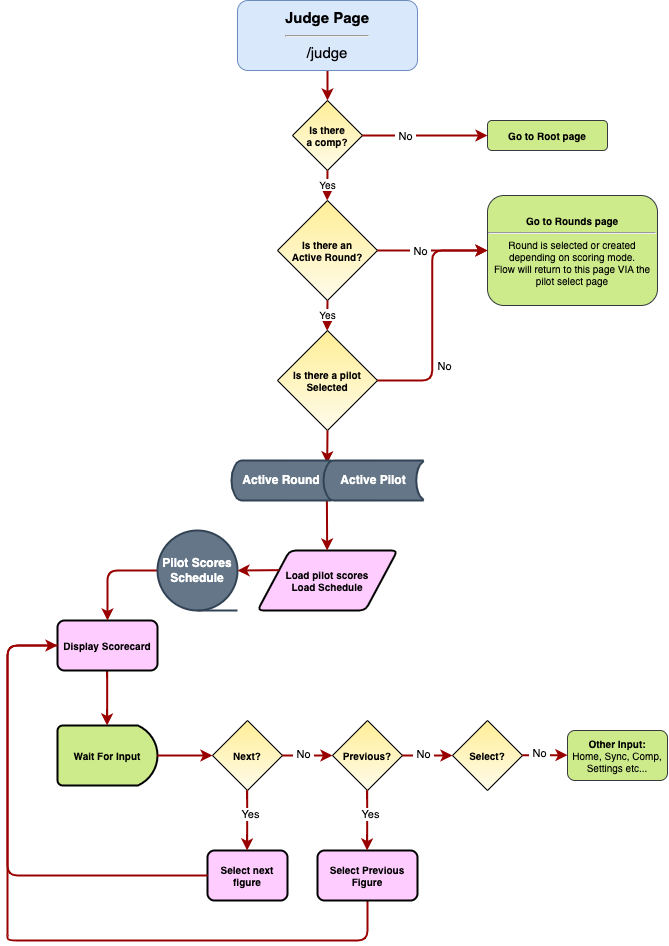

The diagram above was exported from draw.io. Its source (the exported page's mxGraphModel, read from the mxfile embedded in the PNG):
<mxGraphModel dx="1857" dy="1390" grid="1" gridSize="10" guides="1" tooltips="1" connect="1" arrows="1" fold="1" page="1" pageScale="1" pageWidth="827" pageHeight="1169" math="0" shadow="0">
  <root>
    <mxCell id="-VL6d2n5_1ewwq-sZDV1-0" />
    <mxCell id="-VL6d2n5_1ewwq-sZDV1-1" parent="-VL6d2n5_1ewwq-sZDV1-0" />
    <mxCell id="-VL6d2n5_1ewwq-sZDV1-2" value="&lt;b&gt;Is there &lt;br&gt;a comp?&lt;/b&gt;" style="rhombus;whiteSpace=wrap;html=1;rounded=0;shadow=0;glass=0;labelBackgroundColor=none;sketch=0;fontSize=10;fontColor=#000000;fillColor=#FFFBEB;gradientColor=#FFEE96;gradientDirection=north;" vertex="1" parent="-VL6d2n5_1ewwq-sZDV1-1">
      <mxGeometry x="365" y="120" width="70" height="70" as="geometry" />
    </mxCell>
    <mxCell id="-VL6d2n5_1ewwq-sZDV1-3" value="" style="edgeStyle=none;noEdgeStyle=1;strokeColor=#990000;strokeWidth=2;exitX=0.5;exitY=1;exitDx=0;exitDy=0;entryX=0.5;entryY=0;entryDx=0;entryDy=0;" edge="1" parent="-VL6d2n5_1ewwq-sZDV1-1" source="-VL6d2n5_1ewwq-sZDV1-6" target="-VL6d2n5_1ewwq-sZDV1-2">
      <mxGeometry width="100" height="100" relative="1" as="geometry">
        <mxPoint x="430" y="130" as="sourcePoint" />
        <mxPoint x="430" y="160" as="targetPoint" />
      </mxGeometry>
    </mxCell>
    <mxCell id="-VL6d2n5_1ewwq-sZDV1-4" value="" style="edgeStyle=elbowEdgeStyle;elbow=horizontal;strokeColor=#990000;strokeWidth=2;exitX=0.5;exitY=1;exitDx=0;exitDy=0;entryX=0.5;entryY=0;entryDx=0;entryDy=0;" edge="1" parent="-VL6d2n5_1ewwq-sZDV1-1" source="-VL6d2n5_1ewwq-sZDV1-2" target="-VL6d2n5_1ewwq-sZDV1-12">
      <mxGeometry width="100" height="100" relative="1" as="geometry">
        <mxPoint x="430" y="380" as="sourcePoint" />
        <mxPoint x="400" y="240" as="targetPoint" />
      </mxGeometry>
    </mxCell>
    <mxCell id="-VL6d2n5_1ewwq-sZDV1-5" value="Yes" style="edgeLabel;html=1;align=center;verticalAlign=middle;resizable=0;points=[];fontSize=10;fontColor=#000000;" vertex="1" connectable="0" parent="-VL6d2n5_1ewwq-sZDV1-4">
      <mxGeometry x="-0.1193" y="-1" relative="1" as="geometry">
        <mxPoint as="offset" />
      </mxGeometry>
    </mxCell>
    <mxCell id="-VL6d2n5_1ewwq-sZDV1-6" value="Judge Page&lt;hr&gt;&lt;span style=&quot;font-weight: normal;&quot;&gt;/judge&lt;/span&gt;" style="rounded=1;whiteSpace=wrap;html=1;shadow=0;glass=0;labelBackgroundColor=none;sketch=0;fontSize=15;fillColor=#dae8fc;gradientDirection=north;strokeColor=#6c8ebf;fontStyle=1" vertex="1" parent="-VL6d2n5_1ewwq-sZDV1-1">
      <mxGeometry x="310" y="20" width="180" height="70" as="geometry" />
    </mxCell>
    <mxCell id="-VL6d2n5_1ewwq-sZDV1-7" value="Go to Root page" style="rounded=1;whiteSpace=wrap;html=1;shadow=0;glass=0;labelBackgroundColor=none;sketch=0;fontSize=10;fillColor=#cdeb8b;gradientDirection=north;strokeColor=#36393d;fontStyle=1" vertex="1" parent="-VL6d2n5_1ewwq-sZDV1-1">
      <mxGeometry x="560" y="140" width="120" height="30" as="geometry" />
    </mxCell>
    <mxCell id="-VL6d2n5_1ewwq-sZDV1-8" value="" style="edgeStyle=elbowEdgeStyle;elbow=horizontal;strokeColor=#990000;strokeWidth=2;exitX=1;exitY=0.5;exitDx=0;exitDy=0;" edge="1" parent="-VL6d2n5_1ewwq-sZDV1-1" source="-VL6d2n5_1ewwq-sZDV1-2" target="-VL6d2n5_1ewwq-sZDV1-7">
      <mxGeometry width="100" height="100" relative="1" as="geometry">
        <mxPoint x="460" y="140" as="sourcePoint" />
        <mxPoint x="595" y="195" as="targetPoint" />
      </mxGeometry>
    </mxCell>
    <mxCell id="-VL6d2n5_1ewwq-sZDV1-9" value="&amp;nbsp;No&amp;nbsp;" style="edgeLabel;html=1;align=center;verticalAlign=middle;resizable=0;points=[];" vertex="1" connectable="0" parent="-VL6d2n5_1ewwq-sZDV1-8">
      <mxGeometry x="-0.435" y="-1" relative="1" as="geometry">
        <mxPoint x="7" y="-1" as="offset" />
      </mxGeometry>
    </mxCell>
    <mxCell id="-VL6d2n5_1ewwq-sZDV1-10" value="Other Input:&lt;br&gt;&lt;span style=&quot;font-weight: normal;&quot;&gt;Home, Sync, Comp, Settings etc...&lt;/span&gt;" style="rounded=1;whiteSpace=wrap;html=1;shadow=0;glass=0;labelBackgroundColor=none;sketch=0;fontSize=10;fillColor=#cdeb8b;gradientDirection=north;strokeColor=#36393d;fontStyle=1" vertex="1" parent="-VL6d2n5_1ewwq-sZDV1-1">
      <mxGeometry x="640" y="750" width="100" height="50" as="geometry" />
    </mxCell>
    <mxCell id="-VL6d2n5_1ewwq-sZDV1-11" value="&lt;b style=&quot;font-size: 10px;&quot;&gt;Load pilot scores&lt;br&gt;Load Schedule&lt;br style=&quot;font-size: 10px;&quot;&gt;&lt;/b&gt;" style="shape=parallelogram;html=1;strokeWidth=2;perimeter=parallelogramPerimeter;whiteSpace=wrap;rounded=1;arcSize=12;size=0.23;fillColor=#FFCCFF;align=center;fontSize=10;" vertex="1" parent="-VL6d2n5_1ewwq-sZDV1-1">
      <mxGeometry x="330" y="570" width="140" height="60" as="geometry" />
    </mxCell>
    <mxCell id="-VL6d2n5_1ewwq-sZDV1-12" value="&lt;b style=&quot;font-size: 10px;&quot;&gt;Is there an &lt;br style=&quot;font-size: 10px;&quot;&gt;Active Round?&lt;/b&gt;" style="rhombus;whiteSpace=wrap;html=1;rounded=0;shadow=0;glass=0;labelBackgroundColor=none;sketch=0;fontSize=10;fontColor=#000000;fillColor=#FFFBEB;gradientColor=#FFEE96;gradientDirection=north;" vertex="1" parent="-VL6d2n5_1ewwq-sZDV1-1">
      <mxGeometry x="350" y="220" width="100" height="100" as="geometry" />
    </mxCell>
    <mxCell id="-VL6d2n5_1ewwq-sZDV1-13" value="" style="edgeStyle=elbowEdgeStyle;elbow=horizontal;strokeColor=#990000;strokeWidth=2;exitX=1;exitY=0.5;exitDx=0;exitDy=0;" edge="1" parent="-VL6d2n5_1ewwq-sZDV1-1" source="-VL6d2n5_1ewwq-sZDV1-12" target="-VL6d2n5_1ewwq-sZDV1-15">
      <mxGeometry width="100" height="100" relative="1" as="geometry">
        <mxPoint x="490" y="290" as="sourcePoint" />
        <mxPoint x="555" y="290" as="targetPoint" />
      </mxGeometry>
    </mxCell>
    <mxCell id="-VL6d2n5_1ewwq-sZDV1-14" value="&amp;nbsp;No&amp;nbsp;" style="edgeLabel;html=1;align=center;verticalAlign=middle;resizable=0;points=[];" vertex="1" connectable="0" parent="-VL6d2n5_1ewwq-sZDV1-13">
      <mxGeometry x="-0.435" y="-1" relative="1" as="geometry">
        <mxPoint x="10" y="-1" as="offset" />
      </mxGeometry>
    </mxCell>
    <mxCell id="-VL6d2n5_1ewwq-sZDV1-15" value="Go to Rounds page&lt;hr&gt;&lt;span style=&quot;font-weight: normal;&quot;&gt;Round is selected or created depending on scoring mode.&lt;br&gt;Flow will return to this page VIA the pilot select page&lt;br&gt;&lt;/span&gt;" style="rounded=1;whiteSpace=wrap;html=1;shadow=0;glass=0;labelBackgroundColor=none;sketch=0;fontSize=10;fillColor=#cdeb8b;gradientDirection=north;strokeColor=#36393d;fontStyle=1" vertex="1" parent="-VL6d2n5_1ewwq-sZDV1-1">
      <mxGeometry x="560" y="215" width="170" height="110" as="geometry" />
    </mxCell>
    <mxCell id="-VL6d2n5_1ewwq-sZDV1-16" value="" style="edgeStyle=elbowEdgeStyle;elbow=horizontal;strokeColor=#990000;strokeWidth=2;exitX=0.5;exitY=1;exitDx=0;exitDy=0;" edge="1" parent="-VL6d2n5_1ewwq-sZDV1-1" source="-VL6d2n5_1ewwq-sZDV1-12" target="fIW16NUK2dkEpJXuxaTy-0">
      <mxGeometry width="100" height="100" relative="1" as="geometry">
        <mxPoint x="399.5" y="370" as="sourcePoint" />
        <mxPoint x="400" y="350" as="targetPoint" />
      </mxGeometry>
    </mxCell>
    <mxCell id="-VL6d2n5_1ewwq-sZDV1-17" value="Yes" style="edgeLabel;html=1;align=center;verticalAlign=middle;resizable=0;points=[];fontSize=10;fontColor=#000000;" vertex="1" connectable="0" parent="-VL6d2n5_1ewwq-sZDV1-16">
      <mxGeometry x="-0.1193" y="-1" relative="1" as="geometry">
        <mxPoint as="offset" />
      </mxGeometry>
    </mxCell>
    <mxCell id="-VL6d2n5_1ewwq-sZDV1-18" value="Wait For Input" style="strokeWidth=2;html=1;shape=mxgraph.flowchart.delay;whiteSpace=wrap;fillColor=#CDEB8B;fontStyle=1;fontSize=10;" vertex="1" parent="-VL6d2n5_1ewwq-sZDV1-1">
      <mxGeometry x="130" y="745" width="100" height="60" as="geometry" />
    </mxCell>
    <mxCell id="-VL6d2n5_1ewwq-sZDV1-19" value="" style="edgeStyle=elbowEdgeStyle;elbow=horizontal;strokeColor=#990000;strokeWidth=2;" edge="1" parent="-VL6d2n5_1ewwq-sZDV1-1" source="-VL6d2n5_1ewwq-sZDV1-21" target="-VL6d2n5_1ewwq-sZDV1-18">
      <mxGeometry width="100" height="100" relative="1" as="geometry">
        <mxPoint x="305" y="825" as="sourcePoint" />
        <mxPoint x="375" y="825" as="targetPoint" />
      </mxGeometry>
    </mxCell>
    <mxCell id="-VL6d2n5_1ewwq-sZDV1-20" value="&lt;b&gt;Next?&lt;/b&gt;" style="rhombus;whiteSpace=wrap;html=1;rounded=0;shadow=0;glass=0;labelBackgroundColor=none;sketch=0;fontSize=10;fontColor=#000000;fillColor=#FFFBEB;gradientColor=#FFEE96;gradientDirection=north;" vertex="1" parent="-VL6d2n5_1ewwq-sZDV1-1">
      <mxGeometry x="285" y="740" width="70" height="70" as="geometry" />
    </mxCell>
    <mxCell id="-VL6d2n5_1ewwq-sZDV1-21" value="Display Scorecard" style="rounded=1;whiteSpace=wrap;html=1;absoluteArcSize=1;arcSize=14;strokeWidth=2;fillColor=#FFCCFF;fontStyle=1;fontSize=10;" vertex="1" parent="-VL6d2n5_1ewwq-sZDV1-1">
      <mxGeometry x="130" y="640" width="100" height="50" as="geometry" />
    </mxCell>
    <mxCell id="-VL6d2n5_1ewwq-sZDV1-22" value="" style="edgeStyle=elbowEdgeStyle;elbow=horizontal;strokeColor=#990000;strokeWidth=2;exitX=0;exitY=0.5;exitDx=0;exitDy=0;entryX=0.5;entryY=0;entryDx=0;entryDy=0;exitPerimeter=0;" edge="1" parent="-VL6d2n5_1ewwq-sZDV1-1" source="-VL6d2n5_1ewwq-sZDV1-44" target="-VL6d2n5_1ewwq-sZDV1-21">
      <mxGeometry width="100" height="100" relative="1" as="geometry">
        <mxPoint x="339.54999999999995" y="687.5" as="sourcePoint" />
        <mxPoint x="220" y="715" as="targetPoint" />
        <Array as="points">
          <mxPoint x="180" y="688" />
        </Array>
      </mxGeometry>
    </mxCell>
    <mxCell id="-VL6d2n5_1ewwq-sZDV1-23" value="Select next figure" style="rounded=1;whiteSpace=wrap;html=1;absoluteArcSize=1;arcSize=14;strokeWidth=2;fillColor=#FFCCFF;fontStyle=1;fontSize=10;" vertex="1" parent="-VL6d2n5_1ewwq-sZDV1-1">
      <mxGeometry x="280" y="870" width="80" height="50" as="geometry" />
    </mxCell>
    <mxCell id="-VL6d2n5_1ewwq-sZDV1-24" value="" style="edgeStyle=elbowEdgeStyle;elbow=horizontal;strokeColor=#990000;strokeWidth=2;" edge="1" parent="-VL6d2n5_1ewwq-sZDV1-1" source="-VL6d2n5_1ewwq-sZDV1-18" target="-VL6d2n5_1ewwq-sZDV1-20">
      <mxGeometry width="100" height="100" relative="1" as="geometry">
        <mxPoint x="180" y="810" as="sourcePoint" />
        <mxPoint x="180" y="840" as="targetPoint" />
        <Array as="points" />
      </mxGeometry>
    </mxCell>
    <mxCell id="-VL6d2n5_1ewwq-sZDV1-25" value="" style="edgeStyle=elbowEdgeStyle;elbow=horizontal;strokeColor=#990000;strokeWidth=2;" edge="1" parent="-VL6d2n5_1ewwq-sZDV1-1" source="-VL6d2n5_1ewwq-sZDV1-20" target="-VL6d2n5_1ewwq-sZDV1-23">
      <mxGeometry width="100" height="100" relative="1" as="geometry">
        <mxPoint x="335" y="710" as="sourcePoint" />
        <mxPoint x="335" y="740" as="targetPoint" />
        <Array as="points" />
      </mxGeometry>
    </mxCell>
    <mxCell id="-VL6d2n5_1ewwq-sZDV1-26" value="Yes" style="edgeLabel;html=1;align=center;verticalAlign=middle;resizable=0;points=[];" vertex="1" connectable="0" parent="-VL6d2n5_1ewwq-sZDV1-25">
      <mxGeometry x="-0.2299" y="2" relative="1" as="geometry">
        <mxPoint as="offset" />
      </mxGeometry>
    </mxCell>
    <mxCell id="-VL6d2n5_1ewwq-sZDV1-27" value="" style="edgeStyle=elbowEdgeStyle;elbow=horizontal;strokeColor=#990000;strokeWidth=2;entryX=0;entryY=0.5;entryDx=0;entryDy=0;endArrow=none;endFill=0;exitX=0;exitY=0.5;exitDx=0;exitDy=0;" edge="1" parent="-VL6d2n5_1ewwq-sZDV1-1" source="-VL6d2n5_1ewwq-sZDV1-23" target="-VL6d2n5_1ewwq-sZDV1-21">
      <mxGeometry width="100" height="100" relative="1" as="geometry">
        <mxPoint x="29.99586206896558" y="1000" as="sourcePoint" />
        <mxPoint x="29.99586206896558" y="780" as="targetPoint" />
        <Array as="points">
          <mxPoint x="80" y="870" />
        </Array>
      </mxGeometry>
    </mxCell>
    <mxCell id="-VL6d2n5_1ewwq-sZDV1-28" value="" style="edgeStyle=elbowEdgeStyle;elbow=horizontal;strokeColor=#990000;strokeWidth=2;" edge="1" parent="-VL6d2n5_1ewwq-sZDV1-1" source="-VL6d2n5_1ewwq-sZDV1-20" target="-VL6d2n5_1ewwq-sZDV1-30">
      <mxGeometry width="100" height="100" relative="1" as="geometry">
        <mxPoint x="395" y="780" as="sourcePoint" />
        <mxPoint x="395" y="830" as="targetPoint" />
        <Array as="points">
          <mxPoint x="395" y="775" />
        </Array>
      </mxGeometry>
    </mxCell>
    <mxCell id="-VL6d2n5_1ewwq-sZDV1-29" value="&amp;nbsp;No&amp;nbsp;" style="edgeLabel;html=1;align=center;verticalAlign=middle;resizable=0;points=[];" vertex="1" connectable="0" parent="-VL6d2n5_1ewwq-sZDV1-28">
      <mxGeometry x="-0.2299" y="2" relative="1" as="geometry">
        <mxPoint as="offset" />
      </mxGeometry>
    </mxCell>
    <mxCell id="-VL6d2n5_1ewwq-sZDV1-30" value="&lt;b&gt;Previous?&lt;/b&gt;" style="rhombus;whiteSpace=wrap;html=1;rounded=0;shadow=0;glass=0;labelBackgroundColor=none;sketch=0;fontSize=10;fontColor=#000000;fillColor=#FFFBEB;gradientColor=#FFEE96;gradientDirection=north;" vertex="1" parent="-VL6d2n5_1ewwq-sZDV1-1">
      <mxGeometry x="405" y="740" width="70" height="70" as="geometry" />
    </mxCell>
    <mxCell id="-VL6d2n5_1ewwq-sZDV1-31" value="" style="edgeStyle=orthogonalEdgeStyle;rounded=1;orthogonalLoop=1;jettySize=auto;html=1;strokeWidth=2;strokeColor=#990000;endArrow=none;endFill=0;" edge="1" parent="-VL6d2n5_1ewwq-sZDV1-1" source="-VL6d2n5_1ewwq-sZDV1-32">
      <mxGeometry relative="1" as="geometry">
        <mxPoint x="80" y="955" as="targetPoint" />
        <Array as="points">
          <mxPoint x="440" y="960" />
          <mxPoint x="80" y="960" />
        </Array>
      </mxGeometry>
    </mxCell>
    <mxCell id="-VL6d2n5_1ewwq-sZDV1-32" value="Select Previous&lt;br&gt;Figure" style="rounded=1;whiteSpace=wrap;html=1;absoluteArcSize=1;arcSize=14;strokeWidth=2;fillColor=#FFCCFF;fontStyle=1;fontSize=10;" vertex="1" parent="-VL6d2n5_1ewwq-sZDV1-1">
      <mxGeometry x="390" y="870" width="100" height="50" as="geometry" />
    </mxCell>
    <mxCell id="-VL6d2n5_1ewwq-sZDV1-33" value="" style="edgeStyle=elbowEdgeStyle;elbow=horizontal;strokeColor=#990000;strokeWidth=2;" edge="1" parent="-VL6d2n5_1ewwq-sZDV1-1" source="-VL6d2n5_1ewwq-sZDV1-30" target="-VL6d2n5_1ewwq-sZDV1-32">
      <mxGeometry width="100" height="100" relative="1" as="geometry">
        <mxPoint x="515" y="870" as="sourcePoint" />
        <mxPoint x="515" y="920" as="targetPoint" />
        <Array as="points" />
      </mxGeometry>
    </mxCell>
    <mxCell id="-VL6d2n5_1ewwq-sZDV1-34" value="Yes" style="edgeLabel;html=1;align=center;verticalAlign=middle;resizable=0;points=[];" vertex="1" connectable="0" parent="-VL6d2n5_1ewwq-sZDV1-33">
      <mxGeometry x="-0.2299" y="2" relative="1" as="geometry">
        <mxPoint as="offset" />
      </mxGeometry>
    </mxCell>
    <mxCell id="-VL6d2n5_1ewwq-sZDV1-35" value="" style="edgeStyle=orthogonalEdgeStyle;rounded=1;orthogonalLoop=1;jettySize=auto;html=1;strokeWidth=2;strokeColor=#990000;endArrow=classic;endFill=1;exitX=0.083;exitY=0.69;exitDx=0;exitDy=0;exitPerimeter=0;entryX=0;entryY=0.5;entryDx=0;entryDy=0;" edge="1" parent="-VL6d2n5_1ewwq-sZDV1-1" target="-VL6d2n5_1ewwq-sZDV1-21">
      <mxGeometry relative="1" as="geometry">
        <mxPoint x="80" y="955" as="sourcePoint" />
        <mxPoint x="30" y="760" as="targetPoint" />
        <Array as="points">
          <mxPoint x="80" y="665" />
        </Array>
      </mxGeometry>
    </mxCell>
    <mxCell id="-VL6d2n5_1ewwq-sZDV1-36" value="&lt;b&gt;Select?&lt;/b&gt;" style="rhombus;whiteSpace=wrap;html=1;rounded=0;shadow=0;glass=0;labelBackgroundColor=none;sketch=0;fontSize=10;fontColor=#000000;fillColor=#FFFBEB;gradientColor=#FFEE96;gradientDirection=north;" vertex="1" parent="-VL6d2n5_1ewwq-sZDV1-1">
      <mxGeometry x="525" y="740" width="70" height="70" as="geometry" />
    </mxCell>
    <mxCell id="-VL6d2n5_1ewwq-sZDV1-37" value="" style="edgeStyle=elbowEdgeStyle;elbow=horizontal;strokeColor=#990000;strokeWidth=2;" edge="1" parent="-VL6d2n5_1ewwq-sZDV1-1" source="-VL6d2n5_1ewwq-sZDV1-30" target="-VL6d2n5_1ewwq-sZDV1-36">
      <mxGeometry width="100" height="100" relative="1" as="geometry">
        <mxPoint x="475" y="750" as="sourcePoint" />
        <mxPoint x="525" y="750" as="targetPoint" />
        <Array as="points">
          <mxPoint x="515" y="775" />
        </Array>
      </mxGeometry>
    </mxCell>
    <mxCell id="-VL6d2n5_1ewwq-sZDV1-38" value="&amp;nbsp;No&amp;nbsp;" style="edgeLabel;html=1;align=center;verticalAlign=middle;resizable=0;points=[];" vertex="1" connectable="0" parent="-VL6d2n5_1ewwq-sZDV1-37">
      <mxGeometry x="-0.2299" y="2" relative="1" as="geometry">
        <mxPoint as="offset" />
      </mxGeometry>
    </mxCell>
    <mxCell id="-VL6d2n5_1ewwq-sZDV1-42" value="" style="edgeStyle=elbowEdgeStyle;elbow=horizontal;strokeColor=#990000;strokeWidth=2;" edge="1" parent="-VL6d2n5_1ewwq-sZDV1-1" source="-VL6d2n5_1ewwq-sZDV1-36" target="-VL6d2n5_1ewwq-sZDV1-10">
      <mxGeometry width="100" height="100" relative="1" as="geometry">
        <mxPoint x="595" y="774.66" as="sourcePoint" />
        <mxPoint x="645" y="774.66" as="targetPoint" />
        <Array as="points">
          <mxPoint x="635" y="774.66" />
        </Array>
      </mxGeometry>
    </mxCell>
    <mxCell id="-VL6d2n5_1ewwq-sZDV1-43" value="&amp;nbsp;No&amp;nbsp;" style="edgeLabel;html=1;align=center;verticalAlign=middle;resizable=0;points=[];" vertex="1" connectable="0" parent="-VL6d2n5_1ewwq-sZDV1-42">
      <mxGeometry x="-0.2299" y="2" relative="1" as="geometry">
        <mxPoint as="offset" />
      </mxGeometry>
    </mxCell>
    <mxCell id="-VL6d2n5_1ewwq-sZDV1-44" value="Pilot Scores&lt;br&gt;Schedule" style="strokeWidth=2;html=1;shape=mxgraph.flowchart.sequential_data;whiteSpace=wrap;fillColor=#647687;fontStyle=1;strokeColor=#314354;fontColor=#ffffff;" vertex="1" parent="-VL6d2n5_1ewwq-sZDV1-1">
      <mxGeometry x="230" y="550" width="80" height="80" as="geometry" />
    </mxCell>
    <mxCell id="-VL6d2n5_1ewwq-sZDV1-45" value="" style="edgeStyle=none;orthogonalLoop=1;jettySize=auto;html=1;rounded=1;entryX=1;entryY=0.5;entryDx=0;entryDy=0;entryPerimeter=0;exitX=0;exitY=0.25;exitDx=0;exitDy=0;strokeWidth=2;strokeColor=#990000;" edge="1" parent="-VL6d2n5_1ewwq-sZDV1-1" source="-VL6d2n5_1ewwq-sZDV1-11" target="-VL6d2n5_1ewwq-sZDV1-44">
      <mxGeometry width="80" relative="1" as="geometry">
        <mxPoint x="270" y="600" as="sourcePoint" />
        <mxPoint x="340" y="580" as="targetPoint" />
        <Array as="points" />
      </mxGeometry>
    </mxCell>
    <mxCell id="fIW16NUK2dkEpJXuxaTy-0" value="&lt;b&gt;Is there a pilot Selected&lt;/b&gt;" style="rhombus;whiteSpace=wrap;html=1;rounded=0;shadow=0;glass=0;labelBackgroundColor=none;sketch=0;fontSize=10;fontColor=#000000;fillColor=#FFFBEB;gradientColor=#FFEE96;gradientDirection=north;" vertex="1" parent="-VL6d2n5_1ewwq-sZDV1-1">
      <mxGeometry x="350" y="350" width="100" height="100" as="geometry" />
    </mxCell>
    <mxCell id="fIW16NUK2dkEpJXuxaTy-1" value="" style="edgeStyle=elbowEdgeStyle;elbow=horizontal;strokeColor=#990000;strokeWidth=2;exitX=1;exitY=0.5;exitDx=0;exitDy=0;" edge="1" parent="-VL6d2n5_1ewwq-sZDV1-1" source="fIW16NUK2dkEpJXuxaTy-0" target="-VL6d2n5_1ewwq-sZDV1-15">
      <mxGeometry width="100" height="100" relative="1" as="geometry">
        <mxPoint x="510" y="459.5" as="sourcePoint" />
        <mxPoint x="580" y="459.5" as="targetPoint" />
      </mxGeometry>
    </mxCell>
    <mxCell id="fIW16NUK2dkEpJXuxaTy-2" value="&amp;nbsp;No&amp;nbsp;" style="edgeLabel;html=1;align=center;verticalAlign=middle;resizable=0;points=[];" vertex="1" connectable="0" parent="fIW16NUK2dkEpJXuxaTy-1">
      <mxGeometry x="-0.435" y="-1" relative="1" as="geometry">
        <mxPoint x="10" y="-1" as="offset" />
      </mxGeometry>
    </mxCell>
    <mxCell id="ZGomtKbrQBa3CeNVV653-3" value="" style="edgeStyle=elbowEdgeStyle;elbow=horizontal;strokeColor=#990000;strokeWidth=2;exitX=0.5;exitY=1;exitDx=0;exitDy=0;entryX=0.04;entryY=0.071;entryDx=0;entryDy=0;entryPerimeter=0;" edge="1" parent="-VL6d2n5_1ewwq-sZDV1-1" source="fIW16NUK2dkEpJXuxaTy-0" target="ZGomtKbrQBa3CeNVV653-1">
      <mxGeometry width="100" height="100" relative="1" as="geometry">
        <mxPoint x="404" y="470" as="sourcePoint" />
        <mxPoint x="404" y="500" as="targetPoint" />
      </mxGeometry>
    </mxCell>
    <mxCell id="ZGomtKbrQBa3CeNVV653-5" value="" style="edgeStyle=elbowEdgeStyle;elbow=horizontal;strokeColor=#990000;strokeWidth=2;exitX=0.954;exitY=0.997;exitDx=0;exitDy=0;exitPerimeter=0;entryX=0.5;entryY=0;entryDx=0;entryDy=0;" edge="1" parent="-VL6d2n5_1ewwq-sZDV1-1" source="ZGomtKbrQBa3CeNVV653-0" target="-VL6d2n5_1ewwq-sZDV1-11">
      <mxGeometry width="100" height="100" relative="1" as="geometry">
        <mxPoint x="509" y="550" as="sourcePoint" />
        <mxPoint x="400" y="540" as="targetPoint" />
      </mxGeometry>
    </mxCell>
    <mxCell id="ZGomtKbrQBa3CeNVV653-9" value="" style="group" vertex="1" connectable="0" parent="-VL6d2n5_1ewwq-sZDV1-1">
      <mxGeometry x="304" y="480" width="192" height="40" as="geometry" />
    </mxCell>
    <mxCell id="ZGomtKbrQBa3CeNVV653-0" value="Active Round" style="strokeWidth=2;html=1;shape=mxgraph.flowchart.stored_data;whiteSpace=wrap;fillColor=#647687;fontColor=#ffffff;strokeColor=#314354;fontStyle=1" vertex="1" parent="ZGomtKbrQBa3CeNVV653-9">
      <mxGeometry width="100" height="40" as="geometry" />
    </mxCell>
    <mxCell id="ZGomtKbrQBa3CeNVV653-1" value="Active Pilot" style="strokeWidth=2;html=1;shape=mxgraph.flowchart.stored_data;whiteSpace=wrap;fillColor=#647687;fontColor=#ffffff;strokeColor=#314354;fontStyle=1" vertex="1" parent="ZGomtKbrQBa3CeNVV653-9">
      <mxGeometry x="92" width="100" height="40" as="geometry" />
    </mxCell>
  </root>
</mxGraphModel>